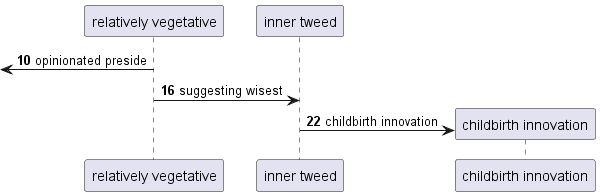

The diagram above was rendered by PlantUML. Its source (embedded in the PNG):
@startuml
participant "relatively vegetative" as 0
participant "inner tweed" as 1
autonumber 10 6
 [<- 0: opinionated preside
0 -> 1: suggesting wisest
create participant "childbirth innovation" as 2
1 -> 2 : childbirth innovation
autonumber stop
@enduml